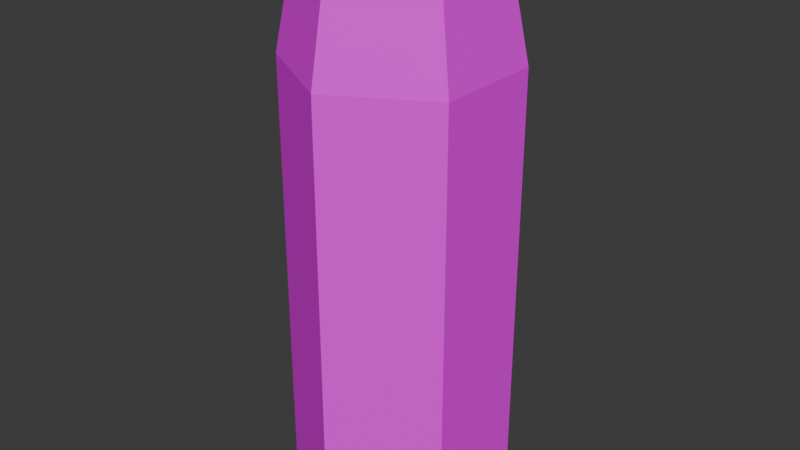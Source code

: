 # Source: Deodorant01.blend  (saved by Blender 4.1.23; exported with 4.5.12 LTS)
import bpy
from mathutils import Matrix  # noqa: F401  (used for matrix-valued properties, if any)

bpy.ops.wm.read_factory_settings(use_empty=True)
scene = bpy.context.scene
scene.name = 'Scene'

# ---- collections
col_collection = bpy.data.collections.new('Collection'); scene.collection.children.link(col_collection)

# ---- images (referenced by path relative to the original .blend; pixels are not part of the script)
import os
ASSET_DIR = os.environ.get("B2B_ASSET_DIR", "")  # directory of the original .blend (textures are referenced by path, not embedded)
HERE = os.path.dirname(os.path.abspath(__file__))  # packed textures are extracted next to this script under _unpacked/

def load_image(name, relpath, width, height, colorspace="sRGB"):
    """Load a texture the original file referenced (path relative to the .blend, or extracted next to this script)."""
    p = next((c for c in (os.path.join(HERE, relpath), os.path.join(ASSET_DIR, relpath)) if relpath and os.path.exists(c)), "")
    if p:
        img = bpy.data.images.load(p, check_existing=True)
        img.name = name
    else:  # same state as the original file: an image datablock whose file is absent (Cycles renders it pink)
        img = bpy.data.images.new(name, width, height)
        img.source = "FILE"
        img.filepath = "//" + (relpath or name)
    img.colorspace_settings.name = colorspace
    return img
img_deodorant01_a_png = load_image('Deodorant01_a.png', 'Deodorant01_a.png', 1024, 1024, 'sRGB')

# ---- materials (node trees are filled in below, after node groups)
mat_material = bpy.data.materials.new('Material')
mat_material.alpha_threshold = 0.0
mat_material.use_transparent_shadow = False
mat_material.roughness = 0.5
mat_material.line_color = (0.0, 0.0, 0.0, 1.0)

# ---- material node trees
mat_material.use_nodes = True; mat_material.node_tree.nodes.clear()
_N = mat_material.node_tree.nodes; _L = mat_material.node_tree.links
n0 = _N.new('ShaderNodeOutputMaterial'); n0.name = 'Material Output'; n0.location = (300, 300)
n1 = _N.new('ShaderNodeBsdfPrincipled'); n1.name = 'Principled BSDF'; n1.location = (10, 300)
n1.inputs[3].default_value = 1.45
n1.inputs[13].default_value = 0.25
n2 = _N.new('ShaderNodeTexImage'); n2.name = 'Image Texture'; n2.location = (-280, 280)
n2.image = img_deodorant01_a_png
n2.interpolation = 'Closest'
_L.new(n1.outputs[0], n0.inputs[0])
_L.new(n2.outputs[0], n1.inputs[0])
n0.is_active_output = True

# ---- world
world_world = bpy.data.worlds.new('World'); scene.world = world_world
world_world.use_nodes = True; world_world.node_tree.nodes.clear()
_N = world_world.node_tree.nodes; _L = world_world.node_tree.links
n0 = _N.new('ShaderNodeOutputWorld'); n0.name = 'World Output'; n0.location = (300, 300)
n1 = _N.new('ShaderNodeBackground'); n1.name = 'Background'; n1.location = (10, 300)
n1.inputs[0].default_value = (0.05088, 0.05088, 0.05088, 1.0)
_L.new(n1.outputs[0], n0.inputs[0])
n0.is_active_output = True
world_world.color = (0.05088, 0.05088, 0.05088)
world_world.use_sun_shadow = False
world_world.sun_shadow_jitter_overblur = 0.0

# ---- meshes
me_cylinder = bpy.data.meshes.new('Cylinder')
me_cylinder.from_pydata([(0.0, 0.073, 0.0), (0.0, 0.0584, 0.365), (0.06322, 0.0365, 0.0), (0.05058, 0.0292, 0.365), (0.06322, -0.0365, 0.0), (0.05058, -0.0292, 0.365), (0.0, -0.073, 0.0), (0.0, -0.0584, 0.365), (-0.06322, -0.0365, 0.0), (-0.05058, -0.0292, 0.365), (-0.06322, 0.0365, 0.0), (-0.05058, 0.0292, 0.365), (0.0, 0.073, 0.292), (0.06322, 0.0365, 0.292), (0.06322, -0.0365, 0.292), (0.0, -0.073, 0.292), (-0.06322, -0.0365, 0.292), (-0.06322, 0.0365, 0.292), (0.0, 0.0, 0.009125), (0.0, 0.0, 0.3723)], [], [(12, 1, 3, 13), (13, 3, 5, 14), (14, 5, 7, 15), (15, 7, 9, 16), (16, 9, 11, 17), (17, 11, 1, 12), (10, 17, 12, 0), (8, 16, 17, 10), (6, 15, 16, 8), (4, 14, 15, 6), (2, 13, 14, 4), (0, 12, 13, 2), (18, 0, 2), (2, 4, 18), (4, 6, 18), (6, 8, 18), (8, 10, 18), (18, 10, 0), (7, 19, 5), (9, 19, 7), (19, 9, 11), (11, 19, 1), (3, 19, 1), (5, 19, 3)])
_uv = me_cylinder.uv_layers.new(name='UVMap')
_uv.uv.foreach_set('vector', [0.5, 0.6047, 0.5, 0.7093, 0.3182, 0.7093, 0.3182, 0.6047, 0.3182, 0.6047, 0.3182, 0.7093, 0.1364, 0.7093, 0.1364, 0.6047, 0.1364, 0.6047, 0.1364, 0.7093, 0.0, 0.7093, 0.0, 0.6047, 1.0, 0.6047, 1.0, 0.7093, 0.8636, 0.7093, 0.8636, 0.6047, 0.8636, 0.6047, 0.8636, 0.7093, 0.6818, 0.7093, 0.6818, 0.6047, 0.6818, 0.6047, 0.6818, 0.7093, 0.5, 0.7093, 0.5, 0.6047, 0.1591, 0.01163, 0.1591, 0.5, 0.0, 0.5, 0.0, 0.01163, 0.3409, 0.01163, 0.3409, 0.5, 0.1591, 0.5, 0.1591, 0.01163, 0.5, 0.01163, 0.5, 0.5, 0.3409, 0.5, 0.3409, 0.01163, 0.6591, 0.01163, 0.6591, 0.5, 0.5, 0.5, 0.5, 0.01163, 0.8409, 0.01163, 0.8409, 0.5, 0.6591, 0.5, 0.6591, 0.01163, 1.0, 0.01163, 1.0, 0.5, 0.8409, 0.5, 0.8409, 0.01163, 0.75, 0.8721, 0.9773, 0.8023, 0.9773, 0.9419, 0.9773, 0.9419, 0.75, 1.0, 0.75, 0.8721, 0.75, 1.0, 0.5227, 0.9419, 0.75, 0.8721, 0.5227, 0.9419, 0.5227, 0.8023, 0.75, 0.8721, 0.5227, 0.8023, 0.75, 0.7442, 0.75, 0.8721, 0.75, 0.8721, 0.75, 0.7442, 0.9773, 0.8023, 0.0, 0.8372, 0.25, 0.8837, 0.02273, 0.9651, 0.25, 0.7442, 0.25, 0.8837, 0.0, 0.8372, 0.25, 0.8837, 0.25, 0.7442, 0.5, 0.8372, 0.5, 0.8372, 0.25, 0.8837, 0.4773, 0.9651, 0.25, 1.0, 0.25, 0.8837, 0.4773, 0.9651, 0.02273, 0.9651, 0.25, 0.8837, 0.25, 1.0])
me_cylinder.materials.append(mat_material)
me_cylinder.update()

# ---- objects
ob_deodorant01 = bpy.data.objects.new('Deodorant01', me_cylinder)

# ---- transforms, parenting, visibility, modifiers, constraints
ob_deodorant01.location = (0.0, 0.0, 0.0)

# ---- collection membership
col_collection.objects.link(ob_deodorant01)

# ---- scene / render settings (as saved in the file)
scene.frame_start = 1; scene.frame_end = 250; scene.frame_set(1)
scene.render.engine = 'BLENDER_EEVEE_NEXT'
scene.cycles.sampling_pattern = 'TABULATED_SOBOL'
scene.eevee.ray_tracing_options.trace_max_roughness = 0.0
bpy.context.view_layer.update()

# ---- added for rendering (the .blend has no active camera and no usable light): camera, sun
cam_auto = bpy.data.cameras.new('AutoCamera')
cam_auto.lens = 50.0
cam_auto.sensor_width = 36.0
cam_auto.clip_end = 1000.0
ob_auto_camera = bpy.data.objects.new('AutoCamera', cam_auto)
scene.collection.objects.link(ob_auto_camera)
ob_auto_camera.location = (0.388054, -0.465665, 0.496594)
ob_auto_camera.rotation_euler = (1.09748, -7.21219e-08, 0.694738)
scene.camera = ob_auto_camera
light_auto_sun = bpy.data.lights.new('AutoSun', 'SUN')
light_auto_sun.energy = 3.0
light_auto_sun.angle = 0.0523599
ob_auto_sun = bpy.data.objects.new('AutoSun', light_auto_sun)
scene.collection.objects.link(ob_auto_sun)
ob_auto_sun.rotation_euler = (0.872665, 0.174533, 0.523599)
bpy.context.view_layer.update()
